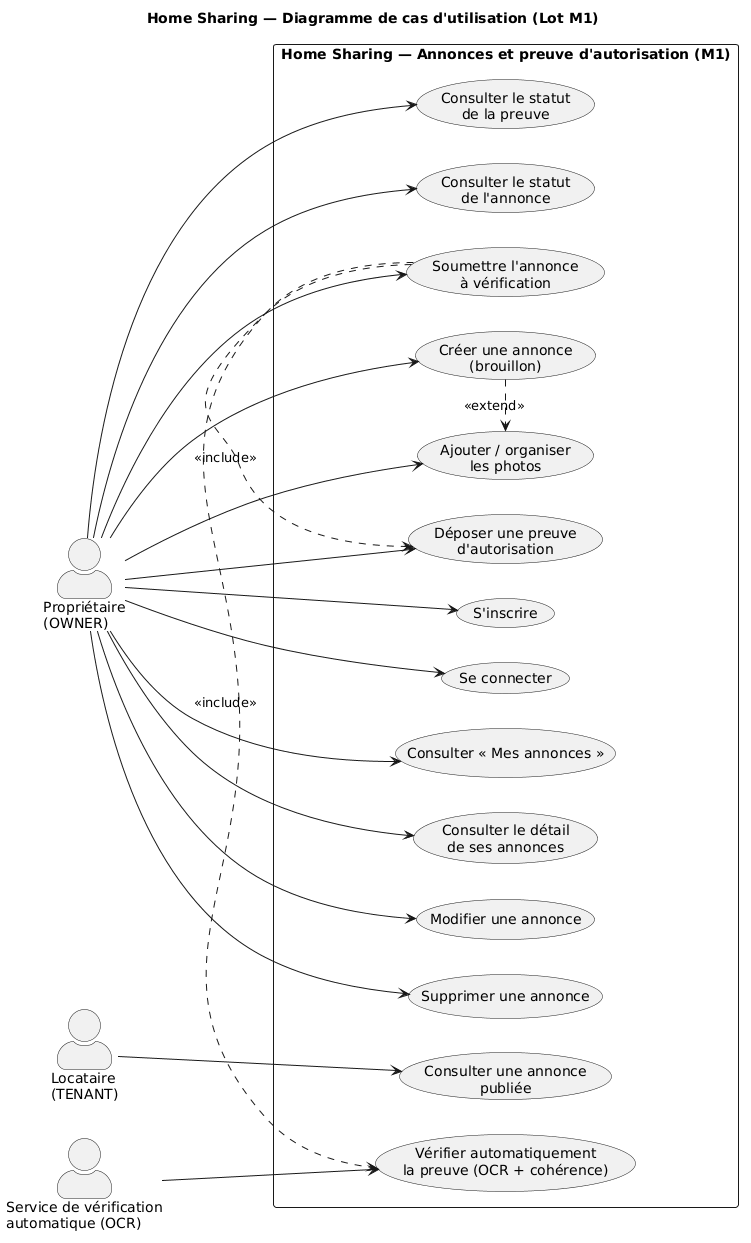

The diagram above was rendered by PlantUML. Its source (embedded in the PNG):
@startuml
title Home Sharing — Diagramme de cas d'utilisation (Lot M1)
left to right direction
skinparam packageStyle rectangle
skinparam shadowing false
skinparam actorStyle awesome

actor "Propriétaire\n(OWNER)" as Owner
actor "Locataire\n(TENANT)" as Tenant
actor "Service de vérification\nautomatique (OCR)" as Verifier

rectangle "Home Sharing — Annonces et preuve d'autorisation (M1)" {
  usecase "S'inscrire" as UC_Register
  usecase "Se connecter" as UC_Login

  usecase "Créer une annonce\n(brouillon)" as UC_Create
  usecase "Consulter « Mes annonces »" as UC_MyListings
  usecase "Consulter le détail\nde ses annonces" as UC_Details
  usecase "Modifier une annonce" as UC_Edit
  usecase "Supprimer une annonce" as UC_Delete
  usecase "Ajouter / organiser\nles photos" as UC_Photos
  usecase "Déposer une preuve\nd'autorisation" as UC_Proof
  usecase "Consulter le statut\nde la preuve" as UC_ProofStatus
  usecase "Soumettre l'annonce\nà vérification" as UC_Submit
  usecase "Vérifier automatiquement\nla preuve (OCR + cohérence)" as UC_Verify
  usecase "Consulter le statut\nde l'annonce" as UC_Status

  usecase "Consulter une annonce\npubliée" as UC_PublicListing
}

Owner --> UC_Register
Owner --> UC_Login
Owner --> UC_Create
Owner --> UC_MyListings
Owner --> UC_Details
Owner --> UC_Edit
Owner --> UC_Delete
Owner --> UC_Photos
Owner --> UC_Proof
Owner --> UC_ProofStatus
Owner --> UC_Submit
Owner --> UC_Status

UC_Submit .> UC_Verify : <<include>>
Verifier --> UC_Verify

Tenant --> UC_PublicListing

UC_Create .> UC_Photos : <<extend>>
UC_Submit .> UC_Proof : <<include>>
@enduml